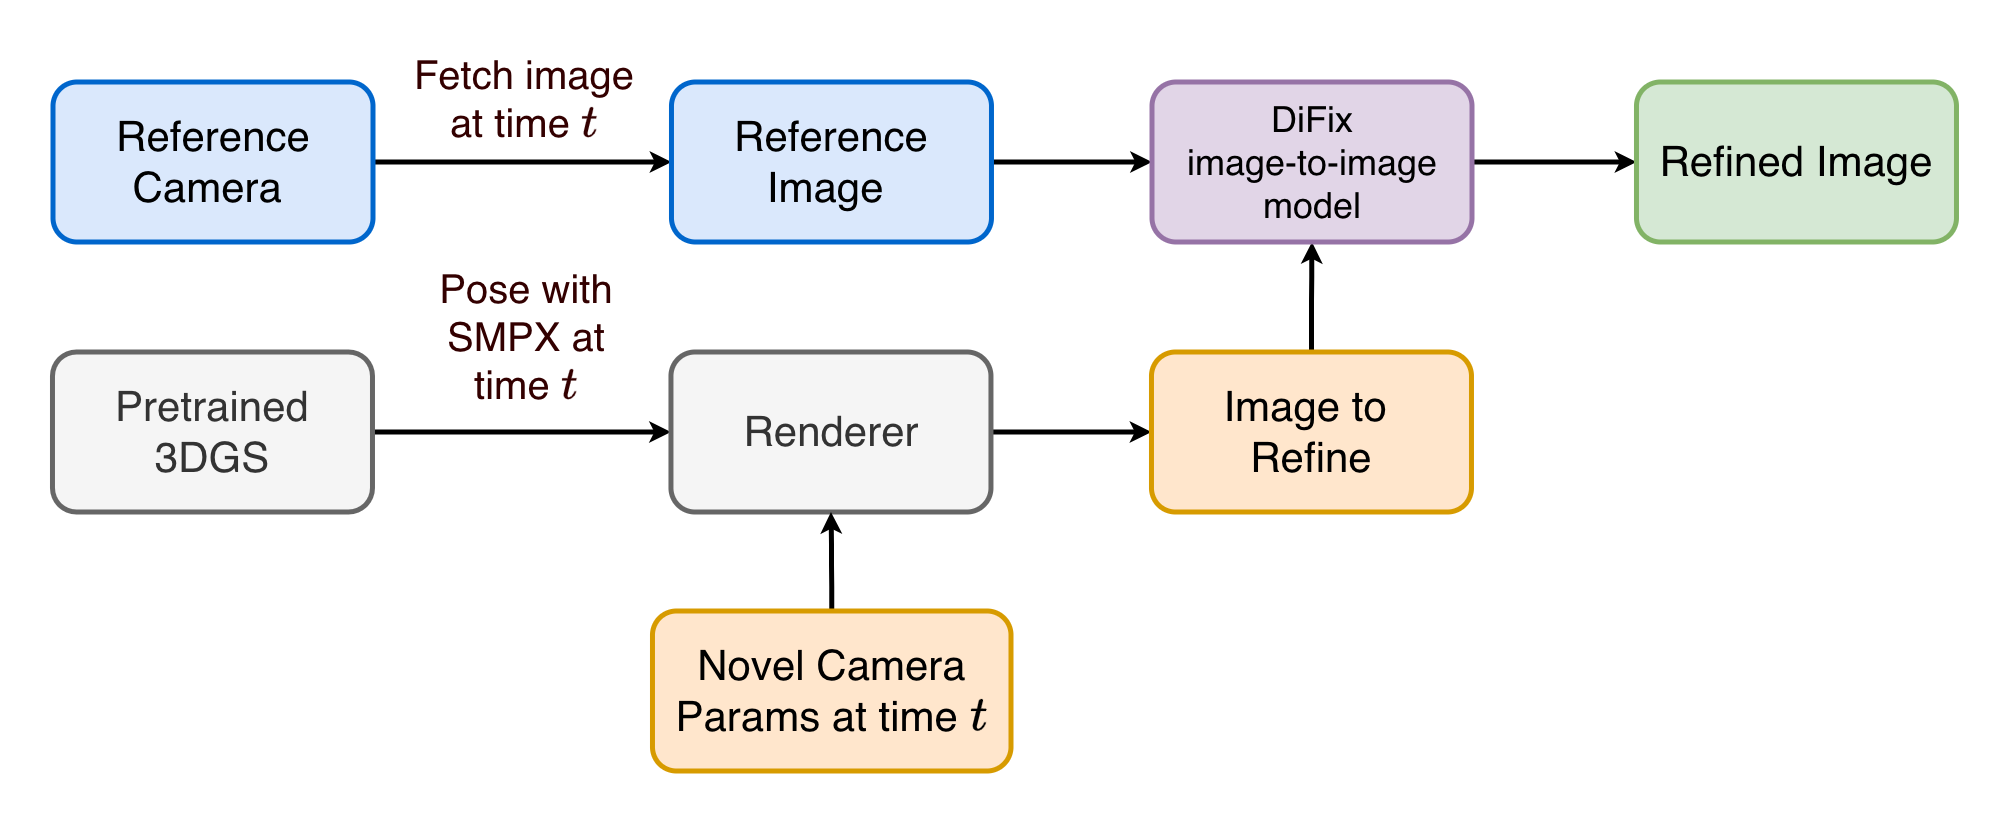

The diagram above was exported from draw.io. Its source (the exported page's mxGraphModel, read from the mxfile embedded in the PNG):
<mxGraphModel dx="4620" dy="2880" grid="1" gridSize="10" guides="1" tooltips="1" connect="1" arrows="1" fold="1" page="1" pageScale="1" pageWidth="2339" pageHeight="3300" math="1" shadow="0">
  <root>
    <mxCell id="0" />
    <mxCell id="1" parent="0" />
    <mxCell id="Tb9U2JZ7IWptO5v8Vd7m-181" edge="1" parent="1" source="Tb9U2JZ7IWptO5v8Vd7m-174" style="edgeStyle=orthogonalEdgeStyle;curved=1;rounded=0;orthogonalLoop=1;jettySize=auto;html=1;exitX=1;exitY=0.5;exitDx=0;exitDy=0;entryX=0;entryY=0.5;entryDx=0;entryDy=0;strokeWidth=5;" target="Tb9U2JZ7IWptO5v8Vd7m-175">
      <mxGeometry relative="1" as="geometry" />
    </mxCell>
    <mxCell id="Tb9U2JZ7IWptO5v8Vd7m-174" parent="1" style="rounded=1;whiteSpace=wrap;html=1;fillColor=#dae8fc;strokeColor=#0066CC;strokeWidth=5;" value="&lt;font style=&quot;font-size: 42px;&quot;&gt;Reference Camera&amp;nbsp;&lt;/font&gt;" vertex="1">
      <mxGeometry height="160" width="320" x="63" y="790" as="geometry" />
    </mxCell>
    <mxCell id="Tb9U2JZ7IWptO5v8Vd7m-182" edge="1" parent="1" source="Tb9U2JZ7IWptO5v8Vd7m-175" style="edgeStyle=orthogonalEdgeStyle;curved=1;rounded=0;orthogonalLoop=1;jettySize=auto;html=1;exitX=1;exitY=0.5;exitDx=0;exitDy=0;entryX=0;entryY=0.5;entryDx=0;entryDy=0;strokeWidth=5;" target="Tb9U2JZ7IWptO5v8Vd7m-179">
      <mxGeometry relative="1" as="geometry" />
    </mxCell>
    <mxCell id="Tb9U2JZ7IWptO5v8Vd7m-175" parent="1" style="rounded=1;whiteSpace=wrap;html=1;fillColor=#dae8fc;strokeColor=#0066CC;strokeWidth=5;" value="&lt;font style=&quot;font-size: 42px;&quot;&gt;Reference Image&amp;nbsp;&lt;/font&gt;" vertex="1">
      <mxGeometry height="160" width="320" x="681.48" y="790" as="geometry" />
    </mxCell>
    <mxCell id="Tb9U2JZ7IWptO5v8Vd7m-183" edge="1" parent="1" source="Tb9U2JZ7IWptO5v8Vd7m-176" style="edgeStyle=orthogonalEdgeStyle;curved=1;rounded=0;orthogonalLoop=1;jettySize=auto;html=1;exitX=1;exitY=0.5;exitDx=0;exitDy=0;entryX=0;entryY=0.5;entryDx=0;entryDy=0;strokeWidth=5;" target="Tb9U2JZ7IWptO5v8Vd7m-177">
      <mxGeometry relative="1" as="geometry" />
    </mxCell>
    <mxCell id="Tb9U2JZ7IWptO5v8Vd7m-176" parent="1" style="rounded=1;whiteSpace=wrap;html=1;fillColor=#f5f5f5;fontColor=#333333;strokeColor=#666666;strokeWidth=5;" value="&lt;span style=&quot;font-size: 42px;&quot;&gt;Pretrained 3DGS&lt;/span&gt;" vertex="1">
      <mxGeometry height="160" width="320" x="62.480000000000004" y="1060" as="geometry" />
    </mxCell>
    <mxCell id="Tb9U2JZ7IWptO5v8Vd7m-184" edge="1" parent="1" source="Tb9U2JZ7IWptO5v8Vd7m-177" style="edgeStyle=orthogonalEdgeStyle;curved=1;rounded=0;orthogonalLoop=1;jettySize=auto;html=1;exitX=1;exitY=0.5;exitDx=0;exitDy=0;entryX=0;entryY=0.5;entryDx=0;entryDy=0;strokeWidth=5;" target="Tb9U2JZ7IWptO5v8Vd7m-178">
      <mxGeometry relative="1" as="geometry" />
    </mxCell>
    <mxCell id="Tb9U2JZ7IWptO5v8Vd7m-177" parent="1" style="rounded=1;whiteSpace=wrap;html=1;fillColor=#f5f5f5;fontColor=#333333;strokeColor=#666666;strokeWidth=5;" value="&lt;span style=&quot;font-size: 42px;&quot;&gt;Renderer&lt;/span&gt;" vertex="1">
      <mxGeometry height="160" width="320" x="680.96" y="1060" as="geometry" />
    </mxCell>
    <mxCell id="Tb9U2JZ7IWptO5v8Vd7m-185" edge="1" parent="1" source="Tb9U2JZ7IWptO5v8Vd7m-178" style="edgeStyle=orthogonalEdgeStyle;curved=1;rounded=0;orthogonalLoop=1;jettySize=auto;html=1;exitX=0.5;exitY=0;exitDx=0;exitDy=0;entryX=0.5;entryY=1;entryDx=0;entryDy=0;strokeWidth=5;" target="Tb9U2JZ7IWptO5v8Vd7m-179">
      <mxGeometry relative="1" as="geometry" />
    </mxCell>
    <mxCell id="Tb9U2JZ7IWptO5v8Vd7m-178" parent="1" style="rounded=1;whiteSpace=wrap;html=1;fillColor=#ffe6cc;strokeColor=#d79b00;strokeWidth=5;" value="&lt;span style=&quot;font-size: 42px;&quot;&gt;Image to&amp;nbsp;&lt;/span&gt;&lt;div&gt;&lt;span style=&quot;font-size: 42px;&quot;&gt;Refine&lt;/span&gt;&lt;/div&gt;" vertex="1">
      <mxGeometry height="160" width="320" x="1161.48" y="1060" as="geometry" />
    </mxCell>
    <mxCell id="Tb9U2JZ7IWptO5v8Vd7m-186" edge="1" parent="1" source="Tb9U2JZ7IWptO5v8Vd7m-179" style="edgeStyle=orthogonalEdgeStyle;curved=1;rounded=0;orthogonalLoop=1;jettySize=auto;html=1;exitX=1;exitY=0.5;exitDx=0;exitDy=0;entryX=0;entryY=0.5;entryDx=0;entryDy=0;strokeWidth=5;" target="Tb9U2JZ7IWptO5v8Vd7m-180">
      <mxGeometry relative="1" as="geometry" />
    </mxCell>
    <mxCell id="Tb9U2JZ7IWptO5v8Vd7m-179" parent="1" style="rounded=1;whiteSpace=wrap;html=1;fillColor=#e1d5e7;strokeColor=#9673a6;strokeWidth=5;" value="&lt;font style=&quot;font-size: 36px;&quot;&gt;DiFix&lt;/font&gt;&lt;div&gt;&lt;font style=&quot;font-size: 36px;&quot;&gt;image-to-image&lt;/font&gt;&lt;/div&gt;&lt;div&gt;&lt;font style=&quot;font-size: 36px;&quot;&gt;model&lt;/font&gt;&lt;/div&gt;" vertex="1">
      <mxGeometry height="160" width="320" x="1162" y="790" as="geometry" />
    </mxCell>
    <mxCell id="Tb9U2JZ7IWptO5v8Vd7m-180" parent="1" style="rounded=1;whiteSpace=wrap;html=1;fillColor=#d5e8d4;strokeColor=#82b366;strokeWidth=5;" value="&lt;span style=&quot;font-size: 42px;&quot;&gt;Refined Image&lt;/span&gt;" vertex="1">
      <mxGeometry height="160" width="320" x="1646.48" y="790" as="geometry" />
    </mxCell>
    <mxCell id="Tb9U2JZ7IWptO5v8Vd7m-190" edge="1" parent="1" source="Tb9U2JZ7IWptO5v8Vd7m-189" style="edgeStyle=orthogonalEdgeStyle;curved=1;rounded=0;orthogonalLoop=1;jettySize=auto;html=1;exitX=0.5;exitY=0;exitDx=0;exitDy=0;entryX=0.5;entryY=1;entryDx=0;entryDy=0;strokeWidth=5;" target="Tb9U2JZ7IWptO5v8Vd7m-177">
      <mxGeometry relative="1" as="geometry" />
    </mxCell>
    <mxCell id="Tb9U2JZ7IWptO5v8Vd7m-189" parent="1" style="rounded=1;whiteSpace=wrap;html=1;fillColor=#ffe6cc;strokeColor=#d79b00;strokeWidth=5;" value="&lt;span style=&quot;font-size: 42px;&quot;&gt;Novel Camera&lt;br&gt;Params at time \(t\)&lt;/span&gt;" vertex="1">
      <mxGeometry height="160" width="358.52" x="662.48" y="1319" as="geometry" />
    </mxCell>
    <mxCell id="hHKUihjxOV1nJbnN654m-1" parent="1" style="text;html=1;whiteSpace=wrap;strokeColor=none;fillColor=none;align=center;verticalAlign=middle;rounded=0;fontSize=40;fontColor=#330000;fontFamily=Helvetica;" value="&lt;span style=&quot;text-align: left; background-color: rgb(255, 255, 255);&quot;&gt;Fetch image&lt;/span&gt;&lt;div&gt;&lt;span style=&quot;text-align: left; background-color: rgb(255, 255, 255);&quot;&gt;at time \(t\)&lt;/span&gt;&lt;/div&gt;" vertex="1">
      <mxGeometry height="30" width="240" x="414" y="791" as="geometry" />
    </mxCell>
    <mxCell id="hHKUihjxOV1nJbnN654m-3" parent="1" style="text;html=1;whiteSpace=wrap;strokeColor=none;fillColor=none;align=center;verticalAlign=middle;rounded=0;fontSize=40;fontColor=#330000;fontFamily=Helvetica;" value="&lt;div&gt;&lt;span style=&quot;text-align: left; background-color: rgb(255, 255, 255);&quot;&gt;Pose with SMPX at time \(t\)&lt;/span&gt;&lt;/div&gt;" vertex="1">
      <mxGeometry height="30" width="240" x="416" y="1029" as="geometry" />
    </mxCell>
  </root>
</mxGraphModel>